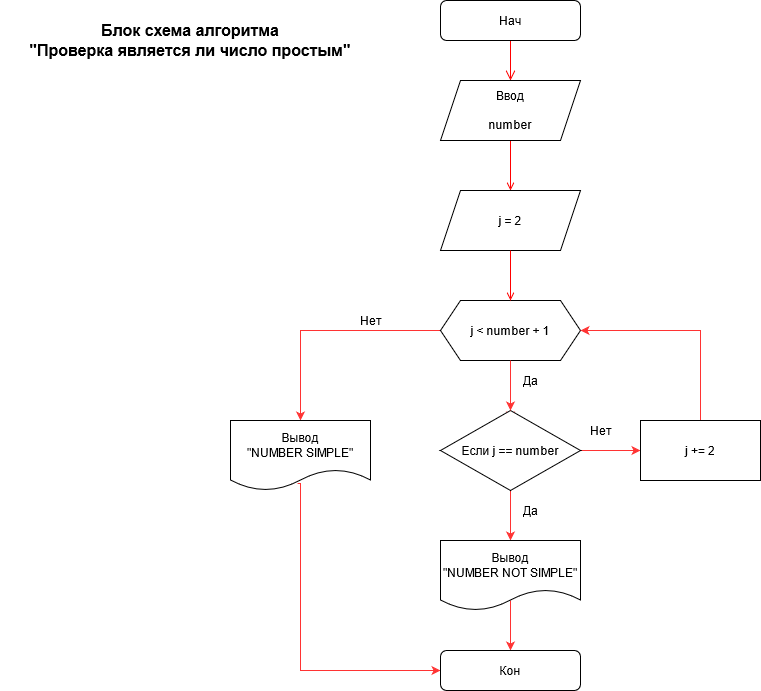

The diagram above was exported from draw.io. Its source (the exported page's mxGraphModel, read from the mxfile embedded in the PNG):
<mxGraphModel dx="1422" dy="735" grid="1" gridSize="10" guides="1" tooltips="1" connect="1" arrows="1" fold="1" page="1" pageScale="1" pageWidth="1169" pageHeight="826" background="#ffffff" math="0" shadow="0">
  <root>
    <mxCell id="0" />
    <mxCell id="1" parent="0" />
    <mxCell id="6" value="" style="edgeStyle=elbowEdgeStyle;elbow=horizontal;verticalAlign=bottom;endArrow=open;endSize=8;strokeColor=#FF0000;endFill=1;rounded=0;entryX=0.5;entryY=0;entryDx=0;entryDy=0;" parent="1" target="EIzZqW8SFAI2kcwjWsTL-61" edge="1">
      <mxGeometry x="264.5" y="168" as="geometry">
        <mxPoint x="545" y="160" as="targetPoint" />
        <mxPoint x="550" y="100" as="sourcePoint" />
      </mxGeometry>
    </mxCell>
    <mxCell id="9" value="" style="endArrow=open;strokeColor=#FF0000;endFill=1;rounded=0;exitX=0.5;exitY=1;exitDx=0;exitDy=0;" parent="1" source="EIzZqW8SFAI2kcwjWsTL-61" edge="1">
      <mxGeometry relative="1" as="geometry">
        <mxPoint x="545" y="150" as="sourcePoint" />
        <mxPoint x="550" y="250" as="targetPoint" />
      </mxGeometry>
    </mxCell>
    <mxCell id="EIzZqW8SFAI2kcwjWsTL-41" value="Нач" style="rounded=1;whiteSpace=wrap;html=1;" vertex="1" parent="1">
      <mxGeometry x="480" y="60" width="140" height="40" as="geometry" />
    </mxCell>
    <mxCell id="EIzZqW8SFAI2kcwjWsTL-48" style="edgeStyle=orthogonalEdgeStyle;rounded=0;orthogonalLoop=1;jettySize=auto;html=1;exitX=0.5;exitY=1;exitDx=0;exitDy=0;strokeColor=#FF3333;" edge="1" parent="1" source="EIzZqW8SFAI2kcwjWsTL-51">
      <mxGeometry relative="1" as="geometry">
        <mxPoint x="550" y="480" as="targetPoint" />
        <Array as="points">
          <mxPoint x="550" y="460" />
          <mxPoint x="550" y="460" />
        </Array>
      </mxGeometry>
    </mxCell>
    <mxCell id="EIzZqW8SFAI2kcwjWsTL-57" style="edgeStyle=orthogonalEdgeStyle;rounded=0;orthogonalLoop=1;jettySize=auto;html=1;exitX=0;exitY=0.5;exitDx=0;exitDy=0;entryX=0.5;entryY=0;entryDx=0;entryDy=0;strokeColor=#FF3333;" edge="1" parent="1" source="EIzZqW8SFAI2kcwjWsTL-44">
      <mxGeometry relative="1" as="geometry">
        <mxPoint x="340" y="480" as="targetPoint" />
      </mxGeometry>
    </mxCell>
    <mxCell id="EIzZqW8SFAI2kcwjWsTL-44" value="j &amp;lt; number + 1" style="shape=hexagon;perimeter=hexagonPerimeter2;whiteSpace=wrap;html=1;fixedSize=1;" vertex="1" parent="1">
      <mxGeometry x="480" y="360" width="140" height="60" as="geometry" />
    </mxCell>
    <mxCell id="EIzZqW8SFAI2kcwjWsTL-45" value="j = 2" style="shape=parallelogram;perimeter=parallelogramPerimeter;whiteSpace=wrap;html=1;fixedSize=1;" vertex="1" parent="1">
      <mxGeometry x="480" y="250" width="140" height="60" as="geometry" />
    </mxCell>
    <mxCell id="EIzZqW8SFAI2kcwjWsTL-46" value="" style="endArrow=open;strokeColor=#FF0000;endFill=1;rounded=0;exitX=0.5;exitY=1;exitDx=0;exitDy=0;" edge="1" parent="1" source="EIzZqW8SFAI2kcwjWsTL-45">
      <mxGeometry relative="1" as="geometry">
        <mxPoint x="840" y="320" as="sourcePoint" />
        <mxPoint x="550" y="360" as="targetPoint" />
      </mxGeometry>
    </mxCell>
    <mxCell id="EIzZqW8SFAI2kcwjWsTL-50" value="Да" style="text;html=1;resizable=0;autosize=1;align=center;verticalAlign=middle;points=[];fillColor=none;strokeColor=none;rounded=0;" vertex="1" parent="1">
      <mxGeometry x="555" y="430" width="30" height="20" as="geometry" />
    </mxCell>
    <mxCell id="EIzZqW8SFAI2kcwjWsTL-52" style="edgeStyle=orthogonalEdgeStyle;rounded=0;orthogonalLoop=1;jettySize=auto;html=1;exitX=0.5;exitY=1;exitDx=0;exitDy=0;strokeColor=#FF3333;" edge="1" parent="1" source="EIzZqW8SFAI2kcwjWsTL-51">
      <mxGeometry relative="1" as="geometry">
        <mxPoint x="550" y="600" as="targetPoint" />
      </mxGeometry>
    </mxCell>
    <mxCell id="EIzZqW8SFAI2kcwjWsTL-53" value="Да" style="text;html=1;resizable=0;autosize=1;align=center;verticalAlign=middle;points=[];fillColor=none;strokeColor=none;rounded=0;" vertex="1" parent="1">
      <mxGeometry x="555" y="560" width="30" height="20" as="geometry" />
    </mxCell>
    <mxCell id="EIzZqW8SFAI2kcwjWsTL-63" style="edgeStyle=orthogonalEdgeStyle;rounded=0;orthogonalLoop=1;jettySize=auto;html=1;entryX=0.5;entryY=0;entryDx=0;entryDy=0;strokeColor=#FF3333;" edge="1" parent="1" target="EIzZqW8SFAI2kcwjWsTL-62">
      <mxGeometry relative="1" as="geometry">
        <mxPoint x="550" y="660" as="sourcePoint" />
      </mxGeometry>
    </mxCell>
    <mxCell id="EIzZqW8SFAI2kcwjWsTL-66" style="edgeStyle=orthogonalEdgeStyle;rounded=0;orthogonalLoop=1;jettySize=auto;html=1;strokeColor=#FF3333;entryX=0;entryY=0.5;entryDx=0;entryDy=0;entryPerimeter=0;" edge="1" parent="1" source="EIzZqW8SFAI2kcwjWsTL-51" target="EIzZqW8SFAI2kcwjWsTL-65">
      <mxGeometry relative="1" as="geometry">
        <mxPoint x="650" y="560" as="targetPoint" />
      </mxGeometry>
    </mxCell>
    <mxCell id="EIzZqW8SFAI2kcwjWsTL-51" value="Если j == number" style="rhombus;whiteSpace=wrap;html=1;" vertex="1" parent="1">
      <mxGeometry x="480" y="470" width="140" height="80" as="geometry" />
    </mxCell>
    <mxCell id="EIzZqW8SFAI2kcwjWsTL-55" style="edgeStyle=orthogonalEdgeStyle;rounded=0;orthogonalLoop=1;jettySize=auto;html=1;exitX=0.5;exitY=1;exitDx=0;exitDy=0;strokeColor=#FF3333;" edge="1" parent="1" source="EIzZqW8SFAI2kcwjWsTL-44" target="EIzZqW8SFAI2kcwjWsTL-51">
      <mxGeometry relative="1" as="geometry">
        <mxPoint x="550" y="480" as="targetPoint" />
        <mxPoint x="550" y="420" as="sourcePoint" />
        <Array as="points" />
      </mxGeometry>
    </mxCell>
    <mxCell id="EIzZqW8SFAI2kcwjWsTL-64" style="edgeStyle=orthogonalEdgeStyle;rounded=0;orthogonalLoop=1;jettySize=auto;html=1;strokeColor=#FF3333;entryX=0;entryY=0.5;entryDx=0;entryDy=0;exitX=0.479;exitY=0.9;exitDx=0;exitDy=0;exitPerimeter=0;" edge="1" parent="1" source="EIzZqW8SFAI2kcwjWsTL-72" target="EIzZqW8SFAI2kcwjWsTL-62">
      <mxGeometry relative="1" as="geometry">
        <mxPoint x="340" y="740" as="targetPoint" />
        <mxPoint x="340" y="542" as="sourcePoint" />
        <Array as="points">
          <mxPoint x="340" y="543" />
          <mxPoint x="340" y="730" />
        </Array>
      </mxGeometry>
    </mxCell>
    <mxCell id="EIzZqW8SFAI2kcwjWsTL-58" value="Нет" style="text;html=1;resizable=0;autosize=1;align=center;verticalAlign=middle;points=[];fillColor=none;strokeColor=none;rounded=0;" vertex="1" parent="1">
      <mxGeometry x="390" y="370" width="40" height="20" as="geometry" />
    </mxCell>
    <mxCell id="EIzZqW8SFAI2kcwjWsTL-60" value="Нет" style="text;html=1;resizable=0;autosize=1;align=center;verticalAlign=middle;points=[];fillColor=none;strokeColor=none;rounded=0;" vertex="1" parent="1">
      <mxGeometry x="620" y="480" width="40" height="20" as="geometry" />
    </mxCell>
    <mxCell id="EIzZqW8SFAI2kcwjWsTL-61" value="Ввод &lt;br&gt;&lt;br&gt;number" style="shape=parallelogram;perimeter=parallelogramPerimeter;whiteSpace=wrap;html=1;fixedSize=1;" vertex="1" parent="1">
      <mxGeometry x="480" y="140" width="140" height="60" as="geometry" />
    </mxCell>
    <mxCell id="EIzZqW8SFAI2kcwjWsTL-62" value="Кон" style="rounded=1;whiteSpace=wrap;html=1;" vertex="1" parent="1">
      <mxGeometry x="480" y="710" width="140" height="40" as="geometry" />
    </mxCell>
    <mxCell id="EIzZqW8SFAI2kcwjWsTL-67" style="edgeStyle=orthogonalEdgeStyle;rounded=0;orthogonalLoop=1;jettySize=auto;html=1;entryX=1;entryY=0.5;entryDx=0;entryDy=0;strokeColor=#FF3333;exitX=0.5;exitY=0;exitDx=0;exitDy=0;" edge="1" parent="1" source="EIzZqW8SFAI2kcwjWsTL-65" target="EIzZqW8SFAI2kcwjWsTL-44">
      <mxGeometry relative="1" as="geometry" />
    </mxCell>
    <mxCell id="EIzZqW8SFAI2kcwjWsTL-65" value="j += 2" style="shape=rectagle;perimeter=parallelogramPerimeter;whiteSpace=wrap;html=1;fixedSize=1;" vertex="1" parent="1">
      <mxGeometry x="680" y="480" width="120" height="60" as="geometry" />
    </mxCell>
    <mxCell id="EIzZqW8SFAI2kcwjWsTL-68" value="&lt;div style=&quot;font-size: 16px&quot;&gt;Блок схема алгоритма &lt;br style=&quot;font-size: 16px&quot;&gt;&lt;/div&gt;&lt;div style=&quot;font-size: 16px&quot;&gt;&quot;Проверка является ли число простым&quot;&lt;/div&gt;" style="text;html=1;strokeColor=none;fillColor=none;align=center;verticalAlign=middle;whiteSpace=wrap;rounded=0;fontStyle=1;fontSize=16;" vertex="1" parent="1">
      <mxGeometry x="40" y="70" width="380" height="60" as="geometry" />
    </mxCell>
    <mxCell id="EIzZqW8SFAI2kcwjWsTL-71" value="&lt;div style=&quot;font-size: 12px&quot;&gt;Вывод&lt;/div&gt;&lt;div style=&quot;font-size: 12px&quot;&gt;&quot;NUMBER NOT SIMPLE&quot;&lt;br style=&quot;font-size: 12px&quot;&gt;&lt;/div&gt;" style="shape=document;whiteSpace=wrap;html=1;boundedLbl=1;fontSize=12;" vertex="1" parent="1">
      <mxGeometry x="480" y="600" width="140" height="70" as="geometry" />
    </mxCell>
    <mxCell id="EIzZqW8SFAI2kcwjWsTL-72" value="&lt;div&gt;Вывод&lt;/div&gt;&lt;div&gt;&quot;NUMBER SIMPLE&quot;&lt;br&gt;&lt;/div&gt;" style="shape=document;whiteSpace=wrap;html=1;boundedLbl=1;fontSize=12;" vertex="1" parent="1">
      <mxGeometry x="270" y="480" width="140" height="70" as="geometry" />
    </mxCell>
  </root>
</mxGraphModel>